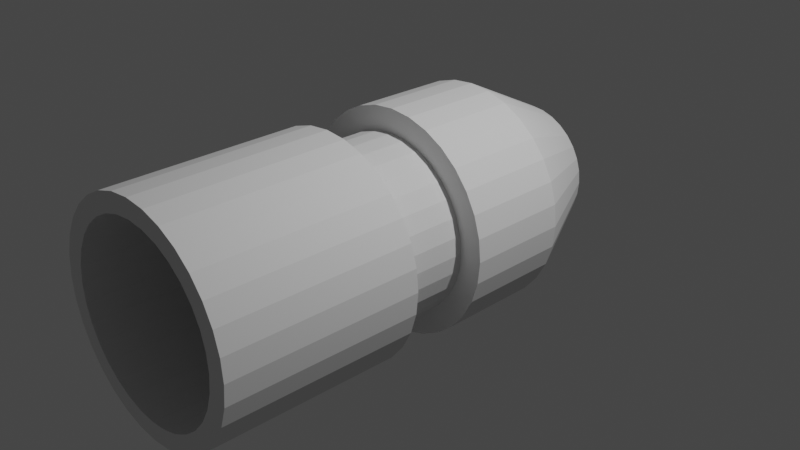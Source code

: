 # Source: male_final.blend  (saved by Blender 2.90.8; exported with 4.5.12 LTS)
import bpy
from mathutils import Matrix  # noqa: F401  (used for matrix-valued properties, if any)

bpy.ops.wm.read_factory_settings(use_empty=True)
scene = bpy.context.scene
scene.name = 'Scene'

# ---- collections
col_collection = bpy.data.collections.new('Collection'); scene.collection.children.link(col_collection)

# ---- world
world_world = bpy.data.worlds.new('World'); scene.world = world_world
world_world.use_nodes = True; world_world.node_tree.nodes.clear()
_N = world_world.node_tree.nodes; _L = world_world.node_tree.links
n0 = _N.new('ShaderNodeOutputWorld'); n0.name = 'World Output'; n0.location = (300, 300)
n1 = _N.new('ShaderNodeBackground'); n1.name = 'Background'; n1.location = (10, 300)
n1.inputs[0].default_value = (0.05088, 0.05088, 0.05088, 1.0)
_L.new(n1.outputs[0], n0.inputs[0])
n0.is_active_output = True
world_world.color = (0.05088, 0.05088, 0.05088)
world_world.use_sun_shadow = False
world_world.sun_shadow_jitter_overblur = 0.0

# ---- cameras
cam_camera = bpy.data.cameras.new('Camera')
cam_camera.clip_end = 100.0
cam_camera.ortho_scale = 7.314

# ---- lights
light_light = bpy.data.lights.new('Light', 'POINT')
light_light.transmission_factor = 0.0
light_light.energy = 1000.0
light_light.shadow_soft_size = 0.1
light_light.shadow_maximum_resolution = 0.006
light_light.use_absolute_resolution = True

# ---- meshes
me_cone = bpy.data.meshes.new('Cone')
me_cone.from_pydata([], [], [])
_uv = me_cone.uv_layers.new(name='UVMap')
_uv.uv.foreach_set('vector', [])
me_cone.use_remesh_fix_poles = True
me_cone.use_remesh_preserve_attributes = False
me_cone.use_mirror_vertex_groups = False
me_cone.update()
me_cylinder_001 = bpy.data.meshes.new('Cylinder.001')
me_cylinder_001.from_pydata([], [], [])
_uv = me_cylinder_001.uv_layers.new(name='UVMap')
_uv.uv.foreach_set('vector', [])
me_cylinder_001.use_remesh_fix_poles = True
me_cylinder_001.use_remesh_preserve_attributes = False
me_cylinder_001.use_mirror_vertex_groups = False
me_cylinder_001.update()
me_cylinder_002 = bpy.data.meshes.new('Cylinder.002')
me_cylinder_002.from_pydata([(0.0, 1.0, -1.0), (0.0, 1.0, 1.0), (0.1951, 0.9808, -1.0), (0.1951, 0.9808, 1.0), (0.3827, 0.9239, -1.0), (0.3827, 0.9239, 1.0), (0.5556, 0.8315, -1.0), (0.5556, 0.8315, 1.0), (0.7071, 0.7071, -1.0), (0.7071, 0.7071, 1.0), (0.8315, 0.5556, -1.0), (0.8315, 0.5556, 1.0), (0.9239, 0.3827, -1.0), (0.9239, 0.3827, 1.0), (0.9808, 0.1951, -1.0), (0.9808, 0.1951, 1.0), (1.0, 7.55e-08, -1.0), (1.0, 7.55e-08, 1.0), (0.9808, -0.1951, -1.0), (0.9808, -0.1951, 1.0), (0.9239, -0.3827, -1.0), (0.9239, -0.3827, 1.0), (0.8315, -0.5556, -1.0), (0.8315, -0.5556, 1.0), (0.7071, -0.7071, -1.0), (0.7071, -0.7071, 1.0), (0.5556, -0.8315, -1.0), (0.5556, -0.8315, 1.0), (0.3827, -0.9239, -1.0), (0.3827, -0.9239, 1.0), (0.1951, -0.9808, -1.0), (0.1951, -0.9808, 1.0), (-3.258e-07, -1.0, -1.0), (-3.258e-07, -1.0, 1.0), (-0.1951, -0.9808, -1.0), (-0.1951, -0.9808, 1.0), (-0.3827, -0.9239, -1.0), (-0.3827, -0.9239, 1.0), (-0.5556, -0.8315, -1.0), (-0.5556, -0.8315, 1.0), (-0.7071, -0.7071, -1.0), (-0.7071, -0.7071, 1.0), (-0.8315, -0.5556, -1.0), (-0.8315, -0.5556, 1.0), (-0.9239, -0.3827, -1.0), (-0.9239, -0.3827, 1.0), (-0.9808, -0.1951, -1.0), (-0.9808, -0.1951, 1.0), (-1.0, 9.656e-07, -1.0), (-1.0, 9.656e-07, 1.0), (-0.9808, 0.1951, -1.0), (-0.9808, 0.1951, 1.0), (-0.9239, 0.3827, -1.0), (-0.9239, 0.3827, 1.0), (-0.8315, 0.5556, -1.0), (-0.8315, 0.5556, 1.0), (-0.7071, 0.7071, -1.0), (-0.7071, 0.7071, 1.0), (-0.5556, 0.8315, -1.0), (-0.5556, 0.8315, 1.0), (-0.3827, 0.9239, -1.0), (-0.3827, 0.9239, 1.0), (-0.1951, 0.9808, -1.0), (-0.1951, 0.9808, 1.0), (8.929e-08, 0.5, -3.0), (0.09755, 0.4904, -3.0), (0.1913, 0.4619, -3.0), (0.2778, 0.4157, -3.0), (0.3536, 0.3536, -3.0), (0.4157, 0.2778, -3.0), (0.4619, 0.1913, -3.0), (0.4904, 0.09755, -3.0), (0.5, 1.698e-07, -3.0), (0.4904, -0.09754, -3.0), (0.4619, -0.1913, -3.0), (0.4157, -0.2778, -3.0), (0.3536, -0.3536, -3.0), (0.2778, -0.4157, -3.0), (0.1913, -0.4619, -3.0), (0.09755, -0.4904, -3.0), (-7.363e-08, -0.5, -3.0), (-0.09755, -0.4904, -3.0), (-0.1913, -0.4619, -3.0), (-0.2778, -0.4157, -3.0), (-0.3536, -0.3536, -3.0), (-0.4157, -0.2778, -3.0), (-0.4619, -0.1913, -3.0), (-0.4904, -0.09754, -3.0), (-0.5, 6.149e-07, -3.0), (-0.4904, 0.09755, -3.0), (-0.4619, 0.1913, -3.0), (-0.4157, 0.2778, -3.0), (-0.3536, 0.3536, -3.0), (-0.2778, 0.4157, -3.0), (-0.1913, 0.4619, -3.0), (-0.09754, 0.4904, -3.0), (0.5303, 0.5303, -2.0), (0.4167, 0.6236, -2.0), (0.4167, -0.6236, -2.0), (0.5303, -0.5303, -2.0), (-0.6929, -0.287, -2.0), (-0.6236, -0.4167, -2.0), (-0.1463, 0.7356, -2.0), (-0.287, 0.6929, -2.0), (0.7356, -0.1463, -2.0), (0.75, 1.227e-07, -2.0), (-0.287, -0.6929, -2.0), (-0.1463, -0.7356, -2.0), (-0.6236, 0.4167, -2.0), (-0.6929, 0.287, -2.0), (0.6236, 0.4167, -2.0), (0.287, -0.6929, -2.0), (-0.7356, -0.1463, -2.0), (0.1463, 0.7356, -2.0), (4.465e-08, 0.75, -2.0), (0.6929, -0.287, -2.0), (-0.4167, -0.6236, -2.0), (-0.5303, 0.5303, -2.0), (0.6929, 0.287, -2.0), (0.1463, -0.7356, -2.0), (-0.75, 7.902e-07, -2.0), (0.287, 0.6929, -2.0), (0.6236, -0.4167, -2.0), (-0.5303, -0.5303, -2.0), (-0.4167, 0.6236, -2.0), (0.7356, 0.1463, -2.0), (-1.997e-07, -0.75, -2.0), (-0.7356, 0.1463, -2.0), (2.957e-08, 0.75, 1.0), (0.1463, 0.7356, 1.0), (0.287, 0.6929, 1.0), (0.4167, 0.6236, 1.0), (0.5303, 0.5303, 1.0), (0.6236, 0.4167, 1.0), (0.6929, 0.287, 1.0), (0.7356, 0.1463, 1.0), (0.75, 1.333e-07, 1.0), (0.7356, -0.1463, 1.0), (0.6929, -0.287, 1.0), (0.6236, -0.4167, 1.0), (0.5303, -0.5303, 1.0), (0.4167, -0.6236, 1.0), (0.287, -0.6929, 1.0), (0.1463, -0.7356, 1.0), (-2.148e-07, -0.75, 1.0), (-0.1463, -0.7356, 1.0), (-0.287, -0.6929, 1.0), (-0.4167, -0.6236, 1.0), (-0.5303, -0.5303, 1.0), (-0.6236, -0.4167, 1.0), (-0.6929, -0.287, 1.0), (-0.7356, -0.1463, 1.0), (-0.75, 8.009e-07, 1.0), (-0.7356, 0.1463, 1.0), (-0.6929, 0.287, 1.0), (-0.6236, 0.4167, 1.0), (-0.5303, 0.5303, 1.0), (-0.4167, 0.6236, 1.0), (-0.287, 0.6929, 1.0), (-0.1463, 0.7356, 1.0), (0.1463, 0.7356, 3.0), (-4.378e-09, 0.75, 3.0), (0.287, 0.6929, 3.0), (0.4167, 0.6236, 3.0), (0.5303, 0.5303, 3.0), (0.6236, 0.4167, 3.0), (0.6929, 0.287, 3.0), (0.7356, 0.1463, 3.0), (0.75, 1.333e-07, 3.0), (0.7356, -0.1463, 3.0), (0.6929, -0.287, 3.0), (0.6236, -0.4167, 3.0), (0.5303, -0.5303, 3.0), (0.4167, -0.6236, 3.0), (0.287, -0.6929, 3.0), (0.1463, -0.7356, 3.0), (-2.488e-07, -0.75, 3.0), (-0.1463, -0.7356, 3.0), (-0.287, -0.6929, 3.0), (-0.4167, -0.6236, 3.0), (-0.5303, -0.5303, 3.0), (-0.6236, -0.4167, 3.0), (-0.6929, -0.287, 3.0), (-0.7356, -0.1463, 3.0), (-0.75, 8.009e-07, 3.0), (-0.7356, 0.1463, 3.0), (-0.6929, 0.287, 3.0), (-0.6236, 0.4167, 3.0), (-0.5303, 0.5303, 3.0), (-0.4167, 0.6236, 3.0), (-0.287, 0.6929, 3.0), (-0.1463, 0.7356, 3.0), (0.0, 1.0, 3.0), (0.0, 1.0, 7.0), (0.1951, 0.9808, 3.0), (0.1951, 0.9808, 7.0), (0.3827, 0.9239, 3.0), (0.3827, 0.9239, 7.0), (0.5556, 0.8315, 3.0), (0.5556, 0.8315, 7.0), (0.7071, 0.7071, 3.0), (0.7071, 0.7071, 7.0), (0.8315, 0.5556, 3.0), (0.8315, 0.5556, 7.0), (0.9239, 0.3827, 3.0), (0.9239, 0.3827, 7.0), (0.9808, 0.1951, 3.0), (0.9808, 0.1951, 7.0), (1.0, 1.848e-07, 3.0), (1.0, 1.848e-07, 7.0), (0.9808, -0.1951, 3.0), (0.9808, -0.1951, 7.0), (0.9239, -0.3827, 3.0), (0.9239, -0.3827, 7.0), (0.8315, -0.5556, 3.0), (0.8315, -0.5556, 7.0), (0.7071, -0.7071, 3.0), (0.7071, -0.7071, 7.0), (0.5556, -0.8315, 3.0), (0.5556, -0.8315, 7.0), (0.3827, -0.9239, 3.0), (0.3827, -0.9239, 7.0), (0.1951, -0.9808, 3.0), (0.1951, -0.9808, 7.0), (-3.258e-07, -1.0, 3.0), (-3.258e-07, -1.0, 7.0), (-0.1951, -0.9808, 3.0), (-0.1951, -0.9808, 7.0), (-0.3827, -0.9239, 3.0), (-0.3827, -0.9239, 7.0), (-0.5556, -0.8315, 3.0), (-0.5556, -0.8315, 7.0), (-0.7071, -0.7071, 3.0), (-0.7071, -0.7071, 7.0), (-0.8315, -0.5556, 3.0), (-0.8315, -0.5556, 7.0), (-0.9239, -0.3827, 3.0), (-0.9239, -0.3827, 7.0), (-0.9808, -0.1951, 3.0), (-0.9808, -0.1951, 7.0), (-1.0, 1.075e-06, 3.0), (-1.0, 1.075e-06, 7.0), (-0.9808, 0.1951, 3.0), (-0.9808, 0.1951, 7.0), (-0.9239, 0.3827, 3.0), (-0.9239, 0.3827, 7.0), (-0.8315, 0.5556, 3.0), (-0.8315, 0.5556, 7.0), (-0.7071, 0.7071, 3.0), (-0.7071, 0.7071, 7.0), (-0.5556, 0.8315, 3.0), (-0.5556, 0.8315, 7.0), (-0.3827, 0.9239, 3.0), (-0.3827, 0.9239, 7.0), (-0.1951, 0.9808, 3.0), (-0.1951, 0.9808, 7.0)], [], [(0, 1, 3, 2), (2, 3, 5, 4), (4, 5, 7, 6), (6, 7, 9, 8), (8, 9, 11, 10), (10, 11, 13, 12), (12, 13, 15, 14), (14, 15, 17, 16), (16, 17, 19, 18), (18, 19, 21, 20), (20, 21, 23, 22), (22, 23, 25, 24), (24, 25, 27, 26), (26, 27, 29, 28), (28, 29, 31, 30), (30, 31, 33, 32), (32, 33, 35, 34), (34, 35, 37, 36), (36, 37, 39, 38), (38, 39, 41, 40), (40, 41, 43, 42), (42, 43, 45, 44), (44, 45, 47, 46), (46, 47, 49, 48), (48, 49, 51, 50), (50, 51, 53, 52), (52, 53, 55, 54), (54, 55, 57, 56), (56, 57, 59, 58), (58, 59, 61, 60), (60, 61, 63, 62), (62, 63, 1, 0), (97, 96, 68, 67), (166, 165, 202, 204), (99, 98, 77, 76), (101, 100, 86, 85), (103, 102, 95, 94), (105, 104, 73, 72), (107, 106, 82, 81), (109, 108, 91, 90), (96, 110, 69, 68), (98, 111, 78, 77), (100, 112, 87, 86), (114, 113, 65, 64), (102, 114, 64, 95), (104, 115, 74, 73), (106, 116, 83, 82), (108, 117, 92, 91), (110, 118, 70, 69), (111, 119, 79, 78), (112, 120, 88, 87), (113, 121, 66, 65), (115, 122, 75, 74), (116, 123, 84, 83), (117, 124, 93, 92), (118, 125, 71, 70), (119, 126, 80, 79), (120, 127, 89, 88), (121, 97, 67, 66), (122, 99, 76, 75), (123, 101, 85, 84), (124, 103, 94, 93), (125, 105, 72, 71), (126, 107, 81, 80), (127, 109, 90, 89), (50, 52, 109, 127), (32, 34, 107, 126), (14, 16, 105, 125), (58, 60, 103, 124), (40, 42, 101, 123), (22, 24, 99, 122), (4, 6, 97, 121), (48, 50, 127, 120), (30, 32, 126, 119), (12, 14, 125, 118), (56, 58, 124, 117), (38, 40, 123, 116), (20, 22, 122, 115), (2, 4, 121, 113), (46, 48, 120, 112), (28, 30, 119, 111), (10, 12, 118, 110), (54, 56, 117, 108), (36, 38, 116, 106), (18, 20, 115, 104), (62, 0, 114, 102), (0, 2, 113, 114), (44, 46, 112, 100), (26, 28, 111, 98), (8, 10, 110, 96), (52, 54, 108, 109), (34, 36, 106, 107), (16, 18, 104, 105), (60, 62, 102, 103), (42, 44, 100, 101), (24, 26, 98, 99), (6, 8, 96, 97), (163, 162, 196, 198), (149, 148, 180, 181), (136, 135, 167, 168), (150, 149, 181, 182), (137, 136, 168, 169), (151, 150, 182, 183), (138, 137, 169, 170), (152, 151, 183, 184), (139, 138, 170, 171), (153, 152, 184, 185), (140, 139, 171, 172), (154, 153, 185, 186), (141, 140, 172, 173), (155, 154, 186, 187), (142, 141, 173, 174), (129, 128, 161, 160), (156, 155, 187, 188), (143, 142, 174, 175), (130, 129, 160, 162), (157, 156, 188, 189), (144, 143, 175, 176), (131, 130, 162, 163), (158, 157, 189, 190), (145, 144, 176, 177), (132, 131, 163, 164), (159, 158, 190, 191), (146, 145, 177, 178), (133, 132, 164, 165), (128, 159, 191, 161), (147, 146, 178, 179), (134, 133, 165, 166), (148, 147, 179, 180), (135, 134, 166, 167), (192, 193, 195, 194), (194, 195, 197, 196), (196, 197, 199, 198), (198, 199, 201, 200), (200, 201, 203, 202), (202, 203, 205, 204), (204, 205, 207, 206), (206, 207, 209, 208), (208, 209, 211, 210), (210, 211, 213, 212), (212, 213, 215, 214), (214, 215, 217, 216), (216, 217, 219, 218), (218, 219, 221, 220), (220, 221, 223, 222), (222, 223, 225, 224), (224, 225, 227, 226), (226, 227, 229, 228), (228, 229, 231, 230), (230, 231, 233, 232), (232, 233, 235, 234), (234, 235, 237, 236), (236, 237, 239, 238), (238, 239, 241, 240), (240, 241, 243, 242), (242, 243, 245, 244), (244, 245, 247, 246), (246, 247, 249, 248), (248, 249, 251, 250), (250, 251, 253, 252), (165, 164, 200, 202), (252, 253, 255, 254), (254, 255, 193, 192), (164, 163, 198, 200), (167, 166, 204, 206), (168, 167, 206, 208), (169, 168, 208, 210), (170, 169, 210, 212), (171, 170, 212, 214), (172, 171, 214, 216), (173, 172, 216, 218), (174, 173, 218, 220), (175, 174, 220, 222), (176, 175, 222, 224), (177, 176, 224, 226), (178, 177, 226, 228), (179, 178, 228, 230), (180, 179, 230, 232), (181, 180, 232, 234), (182, 181, 234, 236), (183, 182, 236, 238), (184, 183, 238, 240), (185, 184, 240, 242), (186, 185, 242, 244), (187, 186, 244, 246), (188, 187, 246, 248), (189, 188, 248, 250), (190, 189, 250, 252), (191, 190, 252, 254), (161, 191, 254, 192), (160, 161, 192, 194), (162, 160, 194, 196), (63, 159, 128, 1), (61, 158, 159, 63), (59, 157, 158, 61), (57, 156, 157, 59), (55, 155, 156, 57), (53, 154, 155, 55), (51, 153, 154, 53), (49, 152, 153, 51), (47, 151, 152, 49), (45, 150, 151, 47), (43, 149, 150, 45), (41, 148, 149, 43), (39, 147, 148, 41), (37, 146, 147, 39), (35, 145, 146, 37), (33, 144, 145, 35), (31, 143, 144, 33), (29, 142, 143, 31), (27, 141, 142, 29), (25, 140, 141, 27), (23, 139, 140, 25), (21, 138, 139, 23), (19, 137, 138, 21), (17, 136, 137, 19), (15, 135, 136, 17), (13, 134, 135, 15), (11, 133, 134, 13), (9, 132, 133, 11), (7, 131, 132, 9), (5, 130, 131, 7), (3, 129, 130, 5), (1, 128, 129, 3)])
_uv = me_cylinder_002.uv_layers.new(name='UVMap')
_uv.uv.foreach_set('vector', [1.0, 0.5, 1.0, 1.0, 0.9688, 1.0, 0.9688, 0.5, 0.9688, 0.5, 0.9688, 1.0, 0.9375, 1.0, 0.9375, 0.5, 0.9375, 0.5, 0.9375, 1.0, 0.9062, 1.0, 0.9062, 0.5, 0.9062, 0.5, 0.9062, 1.0, 0.875, 1.0, 0.875, 0.5, 0.875, 0.5, 0.875, 1.0, 0.8438, 1.0, 0.8438, 0.5, 0.8438, 0.5, 0.8438, 1.0, 0.8125, 1.0, 0.8125, 0.5, 0.8125, 0.5, 0.8125, 1.0, 0.7812, 1.0, 0.7812, 0.5, 0.7812, 0.5, 0.7812, 1.0, 0.75, 1.0, 0.75, 0.5, 0.75, 0.5, 0.75, 1.0, 0.7188, 1.0, 0.7188, 0.5, 0.7188, 0.5, 0.7188, 1.0, 0.6875, 1.0, 0.6875, 0.5, 0.6875, 0.5, 0.6875, 1.0, 0.6562, 1.0, 0.6562, 0.5, 0.6562, 0.5, 0.6562, 1.0, 0.625, 1.0, 0.625, 0.5, 0.625, 0.5, 0.625, 1.0, 0.5938, 1.0, 0.5938, 0.5, 0.5938, 0.5, 0.5938, 1.0, 0.5625, 1.0, 0.5625, 0.5, 0.5625, 0.5, 0.5625, 1.0, 0.5312, 1.0, 0.5312, 0.5, 0.5312, 0.5, 0.5312, 1.0, 0.5, 1.0, 0.5, 0.5, 0.5, 0.5, 0.5, 1.0, 0.4688, 1.0, 0.4688, 0.5, 0.4688, 0.5, 0.4688, 1.0, 0.4375, 1.0, 0.4375, 0.5, 0.4375, 0.5, 0.4375, 1.0, 0.4062, 1.0, 0.4062, 0.5, 0.4062, 0.5, 0.4062, 1.0, 0.375, 1.0, 0.375, 0.5, 0.375, 0.5, 0.375, 1.0, 0.3438, 1.0, 0.3438, 0.5, 0.3438, 0.5, 0.3438, 1.0, 0.3125, 1.0, 0.3125, 0.5, 0.3125, 0.5, 0.3125, 1.0, 0.2812, 1.0, 0.2812, 0.5, 0.2812, 0.5, 0.2812, 1.0, 0.25, 1.0, 0.25, 0.5, 0.25, 0.5, 0.25, 1.0, 0.2188, 1.0, 0.2188, 0.5, 0.2188, 0.5, 0.2188, 1.0, 0.1875, 1.0, 0.1875, 0.5, 0.1875, 0.5, 0.1875, 1.0, 0.1562, 1.0, 0.1562, 0.5, 0.1562, 0.5, 0.1562, 1.0, 0.125, 1.0, 0.125, 0.5, 0.125, 0.5, 0.125, 1.0, 0.09375, 1.0, 0.09375, 0.5, 0.09375, 0.5, 0.09375, 1.0, 0.0625, 1.0, 0.0625, 0.5, 0.0625, 0.5, 0.0625, 1.0, 0.03125, 1.0, 0.03125, 0.5, 0.03125, 0.5, 0.03125, 1.0, 0.0, 1.0, 0.0, 0.5, 0.9062, 0.5, 0.875, 0.5, 0.875, 0.5, 0.9062, 0.5, 0.4717, 0.3418, 0.4496, 0.3833, 0.8438, 0.5, 0.8125, 0.5, 0.625, 0.5, 0.5938, 0.5, 0.5938, 0.5, 0.625, 0.5, 0.3438, 0.5, 0.3125, 0.5, 0.3125, 0.5, 0.3438, 0.5, 0.0625, 0.5, 0.03125, 0.5, 0.03125, 0.5, 0.0625, 0.5, 0.75, 0.5, 0.7188, 0.5, 0.7188, 0.5, 0.75, 0.5, 0.4688, 0.5, 0.4375, 0.5, 0.4375, 0.5, 0.4688, 0.5, 0.1875, 0.5, 0.1562, 0.5, 0.1562, 0.5, 0.1875, 0.5, 0.875, 0.5, 0.8438, 0.5, 0.8438, 0.5, 0.875, 0.5, 0.5938, 0.5, 0.5625, 0.5, 0.5625, 0.5, 0.5938, 0.5, 0.3125, 0.5, 0.2812, 0.5, 0.2812, 0.5, 0.3125, 0.5, 1.0, 0.5, 0.9688, 0.5, 0.9688, 0.5, 1.0, 0.5, 0.03125, 0.5, 0.0, 0.5, 0.0, 0.5, 0.03125, 0.5, 0.7188, 0.5, 0.6875, 0.5, 0.6875, 0.5, 0.7188, 0.5, 0.4375, 0.5, 0.4062, 0.5, 0.4062, 0.5, 0.4375, 0.5, 0.1562, 0.5, 0.125, 0.5, 0.125, 0.5, 0.1562, 0.5, 0.8438, 0.5, 0.8125, 0.5, 0.8125, 0.5, 0.8438, 0.5, 0.5625, 0.5, 0.5312, 0.5, 0.5312, 0.5, 0.5625, 0.5, 0.2812, 0.5, 0.25, 0.5, 0.25, 0.5, 0.2812, 0.5, 0.9688, 0.5, 0.9375, 0.5, 0.9375, 0.5, 0.9688, 0.5, 0.6875, 0.5, 0.6562, 0.5, 0.6562, 0.5, 0.6875, 0.5, 0.4062, 0.5, 0.375, 0.5, 0.375, 0.5, 0.4062, 0.5, 0.125, 0.5, 0.09375, 0.5, 0.09375, 0.5, 0.125, 0.5, 0.8125, 0.5, 0.7812, 0.5, 0.7812, 0.5, 0.8125, 0.5, 0.5312, 0.5, 0.5, 0.5, 0.5, 0.5, 0.5312, 0.5, 0.25, 0.5, 0.2188, 0.5, 0.2188, 0.5, 0.25, 0.5, 0.9375, 0.5, 0.9062, 0.5, 0.9062, 0.5, 0.9375, 0.5, 0.6562, 0.5, 0.625, 0.5, 0.625, 0.5, 0.6562, 0.5, 0.375, 0.5, 0.3438, 0.5, 0.3438, 0.5, 0.375, 0.5, 0.09375, 0.5, 0.0625, 0.5, 0.0625, 0.5, 0.09375, 0.5, 0.7812, 0.5, 0.75, 0.5, 0.75, 0.5, 0.7812, 0.5, 0.5, 0.5, 0.4688, 0.5, 0.4688, 0.5, 0.5, 0.5, 0.2188, 0.5, 0.1875, 0.5, 0.1875, 0.5, 0.2188, 0.5, 0.2188, 0.5, 0.1875, 0.5, 0.1875, 0.5, 0.2188, 0.5, 0.5, 0.5, 0.4688, 0.5, 0.4688, 0.5, 0.5, 0.5, 0.7812, 0.5, 0.75, 0.5, 0.75, 0.5, 0.7812, 0.5, 0.09375, 0.5, 0.0625, 0.5, 0.0625, 0.5, 0.09375, 0.5, 0.375, 0.5, 0.3438, 0.5, 0.3438, 0.5, 0.375, 0.5, 0.6562, 0.5, 0.625, 0.5, 0.625, 0.5, 0.6562, 0.5, 0.9375, 0.5, 0.9062, 0.5, 0.9062, 0.5, 0.9375, 0.5, 0.25, 0.5, 0.2188, 0.5, 0.2188, 0.5, 0.25, 0.5, 0.5312, 0.5, 0.5, 0.5, 0.5, 0.5, 0.5312, 0.5, 0.8125, 0.5, 0.7812, 0.5, 0.7812, 0.5, 0.8125, 0.5, 0.125, 0.5, 0.09375, 0.5, 0.09375, 0.5, 0.125, 0.5, 0.4062, 0.5, 0.375, 0.5, 0.375, 0.5, 0.4062, 0.5, 0.6875, 0.5, 0.6562, 0.5, 0.6562, 0.5, 0.6875, 0.5, 0.9688, 0.5, 0.9375, 0.5, 0.9375, 0.5, 0.9688, 0.5, 0.2812, 0.5, 0.25, 0.5, 0.25, 0.5, 0.2812, 0.5, 0.5625, 0.5, 0.5312, 0.5, 0.5312, 0.5, 0.5625, 0.5, 0.8438, 0.5, 0.8125, 0.5, 0.8125, 0.5, 0.8438, 0.5, 0.1562, 0.5, 0.125, 0.5, 0.125, 0.5, 0.1562, 0.5, 0.4375, 0.5, 0.4062, 0.5, 0.4062, 0.5, 0.4375, 0.5, 0.7188, 0.5, 0.6875, 0.5, 0.6875, 0.5, 0.7188, 0.5, 0.03125, 0.5, 0.0, 0.5, 0.0, 0.5, 0.03125, 0.5, 1.0, 0.5, 0.9688, 0.5, 0.9688, 0.5, 1.0, 0.5, 0.3125, 0.5, 0.2812, 0.5, 0.2812, 0.5, 0.3125, 0.5, 0.5938, 0.5, 0.5625, 0.5, 0.5625, 0.5, 0.5938, 0.5, 0.875, 0.5, 0.8438, 0.5, 0.8438, 0.5, 0.875, 0.5, 0.1875, 0.5, 0.1562, 0.5, 0.1562, 0.5, 0.1875, 0.5, 0.4688, 0.5, 0.4375, 0.5, 0.4375, 0.5, 0.4688, 0.5, 0.75, 0.5, 0.7188, 0.5, 0.7188, 0.5, 0.75, 0.5, 0.0625, 0.5, 0.03125, 0.5, 0.03125, 0.5, 0.0625, 0.5, 0.3438, 0.5, 0.3125, 0.5, 0.3125, 0.5, 0.3438, 0.5, 0.625, 0.5, 0.5938, 0.5, 0.5938, 0.5, 0.625, 0.5, 0.9062, 0.5, 0.875, 0.5, 0.875, 0.5, 0.9062, 0.5, 0.3833, 0.4496, 0.3418, 0.4717, 0.9375, 0.5, 0.9062, 0.5, 0.05045, 0.1167, 0.08029, 0.08029, 0.08029, 0.08029, 0.05045, 0.1167, 0.49, 0.25, 0.4854, 0.2968, 0.4854, 0.2968, 0.49, 0.25, 0.02827, 0.1582, 0.05045, 0.1167, 0.05045, 0.1167, 0.02827, 0.1582, 0.4854, 0.2032, 0.49, 0.25, 0.49, 0.25, 0.4854, 0.2032, 0.01461, 0.2032, 0.02827, 0.1582, 0.02827, 0.1582, 0.01461, 0.2032, 0.4717, 0.1582, 0.4854, 0.2032, 0.4854, 0.2032, 0.4717, 0.1582, 0.01, 0.25, 0.01461, 0.2032, 0.01461, 0.2032, 0.01, 0.25, 0.4496, 0.1167, 0.4717, 0.1582, 0.4717, 0.1582, 0.4496, 0.1167, 0.01461, 0.2968, 0.01, 0.25, 0.01, 0.25, 0.01461, 0.2968, 0.4197, 0.08029, 0.4496, 0.1167, 0.4496, 0.1167, 0.4197, 0.08029, 0.02827, 0.3418, 0.01461, 0.2968, 0.01461, 0.2968, 0.02827, 0.3418, 0.3833, 0.05045, 0.4197, 0.08029, 0.4197, 0.08029, 0.3833, 0.05045, 0.05045, 0.3833, 0.02827, 0.3418, 0.02827, 0.3418, 0.05045, 0.3833, 0.3418, 0.02827, 0.3833, 0.05045, 0.3833, 0.05045, 0.3418, 0.02827, 0.2968, 0.4854, 0.25, 0.49, 0.25, 0.49, 0.2968, 0.4854, 0.08029, 0.4197, 0.05045, 0.3833, 0.05045, 0.3833, 0.08029, 0.4197, 0.2968, 0.01461, 0.3418, 0.02827, 0.3418, 0.02827, 0.2968, 0.01461, 0.3418, 0.4717, 0.2968, 0.4854, 0.2968, 0.4854, 0.3418, 0.4717, 0.1167, 0.4496, 0.08029, 0.4197, 0.08029, 0.4197, 0.1167, 0.4496, 0.25, 0.01, 0.2968, 0.01461, 0.2968, 0.01461, 0.25, 0.01, 0.3833, 0.4496, 0.3418, 0.4717, 0.3418, 0.4717, 0.3833, 0.4496, 0.1582, 0.4717, 0.1167, 0.4496, 0.1167, 0.4496, 0.1582, 0.4717, 0.2032, 0.01461, 0.25, 0.01, 0.25, 0.01, 0.2032, 0.01461, 0.4197, 0.4197, 0.3833, 0.4496, 0.3833, 0.4496, 0.4197, 0.4197, 0.2032, 0.4854, 0.1582, 0.4717, 0.1582, 0.4717, 0.2032, 0.4854, 0.1582, 0.02827, 0.2032, 0.01461, 0.2032, 0.01461, 0.1582, 0.02827, 0.4496, 0.3833, 0.4197, 0.4197, 0.4197, 0.4197, 0.4496, 0.3833, 0.25, 0.49, 0.2032, 0.4854, 0.2032, 0.4854, 0.25, 0.49, 0.1167, 0.05045, 0.1582, 0.02827, 0.1582, 0.02827, 0.1167, 0.05045, 0.4717, 0.3418, 0.4496, 0.3833, 0.4496, 0.3833, 0.4717, 0.3418, 0.08029, 0.08029, 0.1167, 0.05045, 0.1167, 0.05045, 0.08029, 0.08029, 0.4854, 0.2968, 0.4717, 0.3418, 0.4717, 0.3418, 0.4854, 0.2968, 1.0, 0.5, 1.0, 1.0, 0.9688, 1.0, 0.9688, 0.5, 0.9688, 0.5, 0.9688, 1.0, 0.9375, 1.0, 0.9375, 0.5, 0.9375, 0.5, 0.9375, 1.0, 0.9062, 1.0, 0.9062, 0.5, 0.9062, 0.5, 0.9062, 1.0, 0.875, 1.0, 0.875, 0.5, 0.875, 0.5, 0.875, 1.0, 0.8438, 1.0, 0.8438, 0.5, 0.8438, 0.5, 0.8438, 1.0, 0.8125, 1.0, 0.8125, 0.5, 0.8125, 0.5, 0.8125, 1.0, 0.7812, 1.0, 0.7812, 0.5, 0.7812, 0.5, 0.7812, 1.0, 0.75, 1.0, 0.75, 0.5, 0.75, 0.5, 0.75, 1.0, 0.7188, 1.0, 0.7188, 0.5, 0.7188, 0.5, 0.7188, 1.0, 0.6875, 1.0, 0.6875, 0.5, 0.6875, 0.5, 0.6875, 1.0, 0.6562, 1.0, 0.6562, 0.5, 0.6562, 0.5, 0.6562, 1.0, 0.625, 1.0, 0.625, 0.5, 0.625, 0.5, 0.625, 1.0, 0.5938, 1.0, 0.5938, 0.5, 0.5938, 0.5, 0.5938, 1.0, 0.5625, 1.0, 0.5625, 0.5, 0.5625, 0.5, 0.5625, 1.0, 0.5312, 1.0, 0.5312, 0.5, 0.5312, 0.5, 0.5312, 1.0, 0.5, 1.0, 0.5, 0.5, 0.5, 0.5, 0.5, 1.0, 0.4688, 1.0, 0.4688, 0.5, 0.4688, 0.5, 0.4688, 1.0, 0.4375, 1.0, 0.4375, 0.5, 0.4375, 0.5, 0.4375, 1.0, 0.4062, 1.0, 0.4062, 0.5, 0.4062, 0.5, 0.4062, 1.0, 0.375, 1.0, 0.375, 0.5, 0.375, 0.5, 0.375, 1.0, 0.3438, 1.0, 0.3438, 0.5, 0.3438, 0.5, 0.3438, 1.0, 0.3125, 1.0, 0.3125, 0.5, 0.3125, 0.5, 0.3125, 1.0, 0.2812, 1.0, 0.2812, 0.5, 0.2812, 0.5, 0.2812, 1.0, 0.25, 1.0, 0.25, 0.5, 0.25, 0.5, 0.25, 1.0, 0.2188, 1.0, 0.2188, 0.5, 0.2188, 0.5, 0.2188, 1.0, 0.1875, 1.0, 0.1875, 0.5, 0.1875, 0.5, 0.1875, 1.0, 0.1562, 1.0, 0.1562, 0.5, 0.1562, 0.5, 0.1562, 1.0, 0.125, 1.0, 0.125, 0.5, 0.125, 0.5, 0.125, 1.0, 0.09375, 1.0, 0.09375, 0.5, 0.09375, 0.5, 0.09375, 1.0, 0.0625, 1.0, 0.0625, 0.5, 0.4496, 0.3833, 0.4197, 0.4197, 0.875, 0.5, 0.8438, 0.5, 0.0625, 0.5, 0.0625, 1.0, 0.03125, 1.0, 0.03125, 0.5, 0.03125, 0.5, 0.03125, 1.0, 0.0, 1.0, 0.0, 0.5, 0.4197, 0.4197, 0.3833, 0.4496, 0.9062, 0.5, 0.875, 0.5, 0.4854, 0.2968, 0.4717, 0.3418, 0.8125, 0.5, 0.7812, 0.5, 0.49, 0.25, 0.4854, 0.2968, 0.7812, 0.5, 0.75, 0.5, 0.4854, 0.2032, 0.49, 0.25, 0.75, 0.5, 0.7188, 0.5, 0.4717, 0.1582, 0.4854, 0.2032, 0.7188, 0.5, 0.6875, 0.5, 0.4496, 0.1167, 0.4717, 0.1582, 0.6875, 0.5, 0.6562, 0.5, 0.4197, 0.08029, 0.4496, 0.1167, 0.6562, 0.5, 0.625, 0.5, 0.3833, 0.05045, 0.4197, 0.08029, 0.625, 0.5, 0.5938, 0.5, 0.3418, 0.02827, 0.3833, 0.05045, 0.5938, 0.5, 0.5625, 0.5, 0.2968, 0.01461, 0.3418, 0.02827, 0.5625, 0.5, 0.5312, 0.5, 0.25, 0.01, 0.2968, 0.01461, 0.5312, 0.5, 0.5, 0.5, 0.2032, 0.01461, 0.25, 0.01, 0.5, 0.5, 0.4688, 0.5, 0.1582, 0.02827, 0.2032, 0.01461, 0.4688, 0.5, 0.4375, 0.5, 0.1167, 0.05045, 0.1582, 0.02827, 0.4375, 0.5, 0.4062, 0.5, 0.08029, 0.08029, 0.1167, 0.05045, 0.4062, 0.5, 0.375, 0.5, 0.05045, 0.1167, 0.08029, 0.08029, 0.375, 0.5, 0.3438, 0.5, 0.02827, 0.1582, 0.05045, 0.1167, 0.3438, 0.5, 0.3125, 0.5, 0.01461, 0.2032, 0.02827, 0.1582, 0.3125, 0.5, 0.2812, 0.5, 0.01, 0.25, 0.01461, 0.2032, 0.2812, 0.5, 0.25, 0.5, 0.01461, 0.2968, 0.01, 0.25, 0.25, 0.5, 0.2188, 0.5, 0.02827, 0.3418, 0.01461, 0.2968, 0.2188, 0.5, 0.1875, 0.5, 0.05045, 0.3833, 0.02827, 0.3418, 0.1875, 0.5, 0.1562, 0.5, 0.08029, 0.4197, 0.05045, 0.3833, 0.1562, 0.5, 0.125, 0.5, 0.1167, 0.4496, 0.08029, 0.4197, 0.125, 0.5, 0.09375, 0.5, 0.1582, 0.4717, 0.1167, 0.4496, 0.09375, 0.5, 0.0625, 0.5, 0.2032, 0.4854, 0.1582, 0.4717, 0.0625, 0.5, 0.03125, 0.5, 0.25, 0.49, 0.2032, 0.4854, 0.03125, 0.5, 0.0, 0.5, 0.2968, 0.4854, 0.25, 0.49, 1.0, 0.5, 0.9688, 0.5, 0.3418, 0.4717, 0.2968, 0.4854, 0.9688, 0.5, 0.9375, 0.5, 0.03125, 1.0, 0.2032, 0.4854, 0.25, 0.49, 0.0, 1.0, 0.0625, 1.0, 0.1582, 0.4717, 0.2032, 0.4854, 0.03125, 1.0, 0.09375, 1.0, 0.1167, 0.4496, 0.1582, 0.4717, 0.0625, 1.0, 0.125, 1.0, 0.08029, 0.4197, 0.1167, 0.4496, 0.09375, 1.0, 0.1562, 1.0, 0.05045, 0.3833, 0.08029, 0.4197, 0.125, 1.0, 0.1875, 1.0, 0.02827, 0.3418, 0.05045, 0.3833, 0.1562, 1.0, 0.2188, 1.0, 0.01461, 0.2968, 0.02827, 0.3418, 0.1875, 1.0, 0.25, 1.0, 0.01, 0.25, 0.01461, 0.2968, 0.2188, 1.0, 0.2812, 1.0, 0.01461, 0.2032, 0.01, 0.25, 0.25, 1.0, 0.3125, 1.0, 0.02827, 0.1582, 0.01461, 0.2032, 0.2812, 1.0, 0.3438, 1.0, 0.05045, 0.1167, 0.02827, 0.1582, 0.3125, 1.0, 0.375, 1.0, 0.08029, 0.08029, 0.05045, 0.1167, 0.3438, 1.0, 0.4062, 1.0, 0.1167, 0.05045, 0.08029, 0.08029, 0.375, 1.0, 0.4375, 1.0, 0.1582, 0.02827, 0.1167, 0.05045, 0.4062, 1.0, 0.4688, 1.0, 0.2032, 0.01461, 0.1582, 0.02827, 0.4375, 1.0, 0.5, 1.0, 0.25, 0.01, 0.2032, 0.01461, 0.4688, 1.0, 0.5312, 1.0, 0.2968, 0.01461, 0.25, 0.01, 0.5, 1.0, 0.5625, 1.0, 0.3418, 0.02827, 0.2968, 0.01461, 0.5312, 1.0, 0.5938, 1.0, 0.3833, 0.05045, 0.3418, 0.02827, 0.5625, 1.0, 0.625, 1.0, 0.4197, 0.08029, 0.3833, 0.05045, 0.5938, 1.0, 0.6562, 1.0, 0.4496, 0.1167, 0.4197, 0.08029, 0.625, 1.0, 0.6875, 1.0, 0.4717, 0.1582, 0.4496, 0.1167, 0.6562, 1.0, 0.7188, 1.0, 0.4854, 0.2032, 0.4717, 0.1582, 0.6875, 1.0, 0.75, 1.0, 0.49, 0.25, 0.4854, 0.2032, 0.7188, 1.0, 0.7812, 1.0, 0.4854, 0.2968, 0.49, 0.25, 0.75, 1.0, 0.8125, 1.0, 0.4717, 0.3418, 0.4854, 0.2968, 0.7812, 1.0, 0.8438, 1.0, 0.4496, 0.3833, 0.4717, 0.3418, 0.8125, 1.0, 0.875, 1.0, 0.4197, 0.4197, 0.4496, 0.3833, 0.8438, 1.0, 0.9062, 1.0, 0.3833, 0.4496, 0.4197, 0.4197, 0.875, 1.0, 0.9375, 1.0, 0.3418, 0.4717, 0.3833, 0.4496, 0.9062, 1.0, 0.9688, 1.0, 0.2968, 0.4854, 0.3418, 0.4717, 0.9375, 1.0, 0.0, 1.0, 0.25, 0.49, 0.2968, 0.4854, 0.9688, 1.0])
me_cylinder_002.use_remesh_fix_poles = True
me_cylinder_002.use_remesh_preserve_attributes = False
me_cylinder_002.use_mirror_vertex_groups = False
me_cylinder_002.update()

# ---- objects
ob_light = bpy.data.objects.new('Light', light_light)
ob_camera = bpy.data.objects.new('Camera', cam_camera)
ob_cone = bpy.data.objects.new('Cone', me_cone)
ob_cylinder_001 = bpy.data.objects.new('Cylinder.001', me_cylinder_001)
ob_cylinder = bpy.data.objects.new('Cylinder', me_cylinder_002)

# ---- transforms, parenting, visibility, modifiers, constraints
ob_light.location = (4.076, 1.005, 5.904)
ob_light.rotation_euler = (0.6503, 0.05522, 1.866)
ob_light.lock_rotations_4d = False
ob_light.empty_display_type = 'ARROWS'
ob_light.color = (0.0, 0.0, 0.0, 0.0)
ob_light.lineart.crease_threshold = 0.0
ob_camera.location = (7.359, -6.926, 4.958)
ob_camera.rotation_euler = (1.109, 0.0, 0.8149)
ob_camera.lock_rotations_4d = False
ob_camera.empty_display_type = 'ARROWS'
ob_camera.color = (0.0, 0.0, 0.0, 0.0)
ob_camera.display_type = 'WIRE'
ob_camera.lineart.crease_threshold = 0.0
ob_cone.location = (0.0, 2.0, 0.0)
ob_cone.rotation_euler = (4.712, -0.0, 0.0)
ob_cone.lineart.crease_threshold = 0.0
ob_cylinder_001.location = (0.0, 2.5, 0.0)
ob_cylinder_001.rotation_euler = (1.571, -0.0, 0.0)
ob_cylinder_001.scale = (1.0, 1.0, 0.5)
ob_cylinder_001.lineart.crease_threshold = 0.0
ob_cylinder.location = (0.0, 0.5, 0.0)
ob_cylinder.rotation_euler = (1.571, 0.0, 0.0)
ob_cylinder.scale = (1.0, 1.0, 0.5)
ob_cylinder.lineart.crease_threshold = 0.0
_m = ob_cylinder.modifiers.new('Solidify', 'SOLIDIFY')
_m.thickness = 0.2
_m.offset = 1.0
_m.use_even_offset = True
_m.use_quality_normals = True

# ---- collection membership
col_collection.objects.link(ob_light)
col_collection.objects.link(ob_camera)
col_collection.objects.link(ob_cone)
col_collection.objects.link(ob_cylinder_001)
col_collection.objects.link(ob_cylinder)

# ---- scene / render settings (as saved in the file)
scene.camera = ob_camera
scene.frame_start = 1; scene.frame_end = 250; scene.frame_set(24)
scene.render.engine = 'BLENDER_EEVEE_NEXT'
scene.cycles.use_denoising = False
scene.cycles.samples = 128
scene.cycles.sampling_pattern = 'TABULATED_SOBOL'
scene.cycles.use_adaptive_sampling = False
scene.cycles.use_light_tree = False
scene.view_settings.view_transform = 'Filmic'
bpy.context.view_layer.update()
